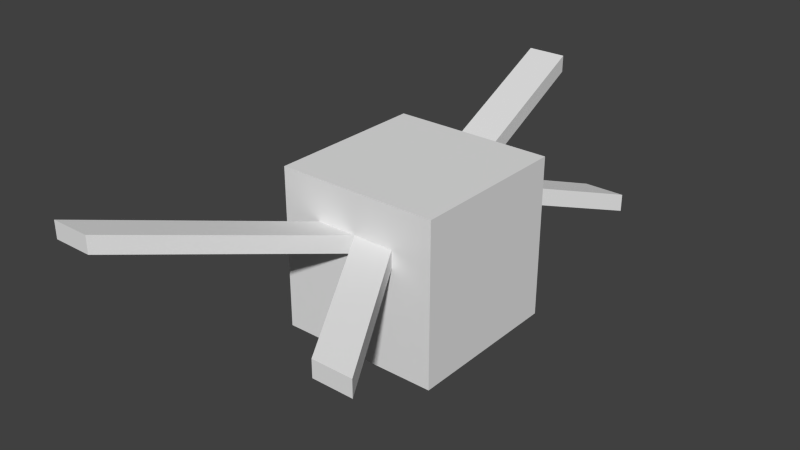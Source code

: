 # Source: crab_monster.blend  (saved by Blender 2.57.1; exported with 4.5.12 LTS)
import bpy
from mathutils import Matrix  # noqa: F401  (used for matrix-valued properties, if any)

bpy.ops.wm.read_factory_settings(use_empty=True)
scene = bpy.context.scene
scene.name = 'Scene'

# ---- collections
col_collection_1 = bpy.data.collections.new('Collection 1'); scene.collection.children.link(col_collection_1)

# ---- materials (node trees are filled in below, after node groups)
mat_material = bpy.data.materials.new('Material')
mat_material.alpha_threshold = 0.0
mat_material.use_transparent_shadow = False
mat_material.roughness = 0.5
mat_material.line_color = (0.0, 0.0, 0.0, 1.0)

# ---- material node trees

# ---- world
world_world = bpy.data.worlds.new('World'); scene.world = world_world
world_world.color = (0.05088, 0.05088, 0.05088)
world_world.use_sun_shadow = False
world_world.sun_shadow_jitter_overblur = 0.0
world_world.cycles.sampling_method = 'MANUAL'
world_world.cycles.sample_map_resolution = 256

# ---- meshes
me_cube = bpy.data.meshes.new('Cube')
me_cube.from_pydata([(1.0, 1.0, -1.0), (1.0, -1.0, -1.0), (-1.0, -1.0, -1.0), (-1.0, 1.0, -1.0), (1.0, 1.0, 1.0), (1.0, -1.0, 1.0), (-1.0, -1.0, 1.0), (-1.0, 1.0, 1.0), (1.0, 1.0, 0.285), (1.0, -1.0, 0.285), (-1.0, -1.0, 0.285), (-1.0, 1.0, 0.285), (1.0, 1.0, -0.5), (1.0, 1.0, 0.5), (1.0, -1.0, -0.5), (1.0, -1.0, 0.5), (-1.0, -1.0, -0.5), (-1.0, -1.0, 0.5), (-1.0, 1.0, -0.5), (-1.0, 1.0, 0.5), (1.788e-07, 1.0, -1.0), (-5.96e-08, -1.0, -1.0), (2.682e-07, 1.0, 1.0), (-5.066e-07, -1.0, 1.0), (-2.98e-07, -1.0, 0.285), (2.384e-07, 1.0, 0.285), (-2.086e-07, -1.0, -0.5), (-3.576e-07, -1.0, 0.5), (2.384e-07, 1.0, 0.5), (2.086e-07, 1.0, -0.5), (0.5, 1.0, -1.0), (-0.5, 1.0, -1.0), (0.5, -1.0, -1.0), (-0.5, -1.0, -1.0), (0.5, 1.0, 1.0), (-0.5, 1.0, 1.0), (0.5, -1.0, 1.0), (-0.5, -1.0, 1.0), (-0.5, -1.0, 0.285), (0.5, -1.0, 0.285), (0.5, 1.0, 0.285), (-0.5, 1.0, 0.285), (0.5, -1.0, -0.5), (-0.5, -1.0, -0.5), (-0.5, -1.0, 0.5), (0.5, -1.0, 0.5), (-0.5, 1.0, 0.5), (0.5, 1.0, 0.5), (0.5, 1.0, -0.5), (-0.5, 1.0, -0.5), (1.363, -2.564, 0.15), (1.363, -2.564, -0.06504), (0.8633, -2.564, 0.15), (0.8633, -2.564, -0.06504), (-0.5, -1.0, 0.285), (-0.5, -1.0, 0.5), (-3.576e-07, -1.0, 0.5), (-2.98e-07, -1.0, 0.285), (-1.361, -3.292, 0.9709), (-1.361, -3.292, 0.7559), (-1.861, -3.292, 0.7559), (-1.861, -3.292, 0.9709), (1.196, 2.499, -0.1688), (1.196, 2.499, 0.04618), (0.6961, 2.499, 0.04618), (0.6961, 2.499, -0.1688), (-0.5, 1.0, 0.285), (-0.5, 1.0, 0.5), (2.384e-07, 1.0, 0.5), (2.384e-07, 1.0, 0.285), (-0.2793, 3.354, 1.052), (-0.2793, 3.354, 1.267), (-0.7793, 3.354, 1.052), (-0.7793, 3.354, 1.267)], [], [(0, 12, 14, 1), (12, 8, 9, 14), (8, 13, 15, 9), (13, 4, 5, 15), (2, 16, 18, 3), (16, 10, 11, 18), (10, 17, 19, 11), (17, 6, 7, 19), (30, 0, 1, 32), (32, 21, 20, 30), (21, 33, 31, 20), (33, 2, 3, 31), (4, 34, 36, 5), (34, 22, 23, 36), (22, 35, 37, 23), (35, 7, 6, 37), (14, 42, 32, 1), (42, 26, 21, 32), (26, 43, 33, 21), (43, 16, 2, 33), (9, 39, 42, 14), (39, 24, 26, 42), (24, 38, 43, 26), (38, 10, 16, 43), (15, 45, 39, 9), (44, 17, 10, 38), (5, 36, 45, 15), (36, 23, 27, 45), (23, 37, 44, 27), (37, 6, 17, 44), (13, 47, 34, 4), (47, 28, 22, 34), (28, 46, 35, 22), (46, 19, 7, 35), (8, 40, 47, 13), (41, 11, 19, 46), (12, 48, 40, 8), (48, 29, 25, 40), (29, 49, 41, 25), (49, 18, 11, 41), (0, 30, 48, 12), (30, 20, 29, 48), (20, 31, 49, 29), (31, 3, 18, 49), (39, 45, 50, 51), (45, 27, 52, 50), (24, 39, 51, 53), (27, 24, 53, 52), (50, 52, 53, 51), (44, 38, 54, 55), (27, 44, 55, 56), (38, 24, 57, 54), (24, 27, 56, 57), (57, 56, 58, 59), (54, 57, 59, 60), (56, 55, 61, 58), (55, 54, 60, 61), (58, 61, 60, 59), (47, 40, 62, 63), (28, 47, 63, 64), (40, 25, 65, 62), (25, 28, 64, 65), (62, 65, 64, 63), (41, 46, 67, 66), (46, 28, 68, 67), (25, 41, 66, 69), (28, 25, 69, 68), (68, 69, 70, 71), (69, 66, 72, 70), (67, 68, 71, 73), (66, 67, 73, 72), (70, 72, 73, 71)])
_uv = me_cube.uv_layers.new(name='UVTex')
_uv.uv.foreach_set('vector', [0.3075, 0.6718, 0.3075, 0.7487, 0.0, 0.7487, 1.833e-08, 0.6718, 0.3075, 0.0, 0.3075, 0.1207, 0.0, 0.1207, 6.415e-08, 4.582e-09, 0.6142, 0.2013, 0.6132, 0.2414, 0.3075, 0.2414, 0.3085, 0.2013, 0.615, 0.8256, 0.615, 0.9025, 0.3075, 0.9025, 0.3075, 0.8256, 0.3075, 0.8256, 0.3075, 0.7487, 0.615, 0.7487, 0.615, 0.8256, 0.0, 0.2414, 0.0, 0.1207, 0.3075, 0.1207, 0.3075, 0.2414, 0.3084, 0.04037, 0.3075, 3.666e-08, 0.615, 0.0, 0.6159, 0.04037, 0.4479, 0.3183, 0.4479, 0.2414, 0.7554, 0.2414, 0.7554, 0.3183, 0.615, 0.5949, 0.615, 0.6718, 0.3075, 0.6718, 0.3075, 0.5949, 0.3743, 0.449, 0.3743, 0.3721, 0.6818, 0.3721, 0.6818, 0.449, 9.165e-09, 0.6718, 0.0, 0.5949, 0.3075, 0.5949, 0.3075, 0.6718, 0.3075, 0.7487, 0.3075, 0.6718, 0.615, 0.6718, 0.615, 0.7487, 0.615, 0.04382, 0.615, 0.1207, 0.3075, 0.1207, 0.3075, 0.04382, 0.3075, 0.5181, 0.3075, 0.5949, 1.833e-08, 0.5949, 0.0, 0.5181, 0.615, 0.1207, 0.615, 0.1976, 0.3075, 0.1976, 0.3075, 0.1207, 0.615, 0.5181, 0.615, 0.5949, 0.3075, 0.5949, 0.3075, 0.5181, 0.8991, 0.2414, 0.8222, 0.2414, 0.8222, 0.1645, 0.8991, 0.1645, 0.9735, 0.6365, 0.8967, 0.6365, 0.8967, 0.5597, 0.9735, 0.5597, 0.8991, 0.3183, 0.8222, 0.3183, 0.8222, 0.2414, 0.8991, 0.2414, 0.9562, 0.449, 0.8793, 0.449, 0.8793, 0.3721, 0.9562, 0.3721, 0.6928, 0.1207, 0.6159, 0.1207, 0.6159, 4.582e-08, 0.6928, 0.0, 0.6919, 0.7156, 0.615, 0.7156, 0.615, 0.5949, 0.6919, 0.5949, 0.8457, 0.7156, 0.7688, 0.7156, 0.7688, 0.5949, 0.8457, 0.5949, 0.7688, 0.7156, 0.6919, 0.7156, 0.6919, 0.5949, 0.7688, 0.5949, 0.8688, 0.5181, 0.792, 0.5181, 0.792, 0.485, 0.8688, 0.485, 0.9302, 0.3538, 0.8533, 0.3538, 0.8533, 0.3208, 0.9302, 0.3208, 0.9333, 0.7925, 0.8564, 0.7925, 0.8564, 0.7156, 0.9333, 0.7156, 0.9759, 0.1645, 0.8991, 0.1645, 0.8991, 0.08764, 0.9759, 0.08764, 0.9759, 0.08317, 0.8991, 0.08317, 0.8991, 0.006287, 0.9759, 0.006287, 0.9759, 0.2414, 0.8991, 0.2414, 0.8991, 0.1645, 0.9759, 0.1645, 0.8222, 0.08317, 0.8222, 0.006287, 0.8991, 0.006287, 0.8991, 0.08317, 0.8222, 0.16, 0.8222, 0.08317, 0.8991, 0.08317, 0.8991, 0.16, 0.7847, 0.9793, 0.7078, 0.9793, 0.7078, 0.9025, 0.7847, 0.9025, 0.8793, 0.449, 0.8025, 0.449, 0.8025, 0.3721, 0.8793, 0.3721, 0.6928, 0.07688, 0.6928, 0.0, 0.7258, 1.833e-08, 0.7258, 0.07688, 0.9601, 0.8256, 0.9601, 0.9025, 0.927, 0.9025, 0.927, 0.8256, 0.7357, 0.7925, 0.7357, 0.7156, 0.8564, 0.7156, 0.8564, 0.7925, 0.615, 0.7925, 0.615, 0.7156, 0.7357, 0.7156, 0.7357, 0.7925, 0.6818, 0.449, 0.6818, 0.3721, 0.8025, 0.3721, 0.8025, 0.449, 0.615, 0.1976, 0.615, 0.1207, 0.7357, 0.1207, 0.7357, 0.1976, 0.9009, 0.5539, 0.9009, 0.477, 0.9778, 0.477, 0.9778, 0.5539, 0.8991, 0.3183, 0.8991, 0.2414, 0.9759, 0.2414, 0.9759, 0.3183, 0.8457, 0.7156, 0.8457, 0.6388, 0.9225, 0.6388, 0.9225, 0.7156, 0.7847, 0.9025, 0.8615, 0.9025, 0.8615, 0.9793, 0.7847, 0.9793, 0.8897, 0.5597, 0.8967, 0.5949, 0.6219, 0.5949, 0.615, 0.5597, 0.7554, 0.04223, 0.8222, 0.006287, 0.8222, 0.2823, 0.7554, 0.3183, 0.927, 0.8256, 0.8911, 0.8923, 0.615, 0.8923, 0.651, 0.8256, 0.9009, 0.5181, 0.8942, 0.5539, 0.615, 0.5539, 0.6218, 0.5181, 0.6911, 0.2414, 0.6142, 0.2414, 0.6142, 0.2083, 0.6911, 0.2083, 0.697, 0.1091, 0.6928, 0.07715, 0.697, 0.07688, 0.7012, 0.1091, 0.107, 0.9269, 0.03264, 0.9367, 0.032, 0.9269, 0.107, 0.9172, 0.2093, 0.9269, 0.2836, 0.9172, 0.2843, 0.9269, 0.2093, 0.9367, 0.7038, 0.2086, 0.708, 0.2406, 0.7038, 0.2409, 0.6996, 0.2086, 0.792, 0.4651, 0.7841, 0.5181, 0.3743, 0.5181, 0.3821, 0.4651, 0.4099, 0.2414, 0.4479, 0.3068, 0.03806, 0.3068, 0.0, 0.2414, 0.4467, 0.3068, 0.4087, 0.3721, 0.0, 0.3721, 0.03796, 0.3068, 0.8442, 0.3208, 0.8533, 0.3721, 0.4557, 0.3721, 0.4467, 0.3208, 0.8688, 0.485, 0.792, 0.485, 0.792, 0.4519, 0.8688, 0.4519, 0.615, 0.8256, 0.6237, 0.7933, 0.8778, 0.7933, 0.8692, 0.8256, 0.0, 0.8184, 0.03098, 0.7487, 0.2925, 0.7487, 0.2615, 0.8184, 0.0301, 0.8862, 0.0, 0.8184, 0.2541, 0.8184, 0.2843, 0.8862, 0.04051, 0.9172, 0.032, 0.8862, 0.2757, 0.8862, 0.2843, 0.9172, 0.9333, 0.7925, 0.9333, 0.7156, 0.9664, 0.7156, 0.9664, 0.7925, 0.7054, 0.07688, 0.7096, 0.1088, 0.7054, 0.1091, 0.7012, 0.07688, 0.1343, 0.9269, 0.2086, 0.9172, 0.2093, 0.9269, 0.1343, 0.9367, 0.9365, 0.9122, 0.8622, 0.922, 0.8615, 0.9122, 0.9365, 0.9025, 0.6953, 0.2414, 0.6911, 0.2089, 0.6953, 0.2086, 0.6996, 0.2414, 0.3234, 0.9515, 0.3075, 0.9025, 0.6919, 0.9025, 0.7078, 0.9515, 0.0, 0.5181, 0.008231, 0.4451, 0.3743, 0.4451, 0.366, 0.5181, 0.008231, 0.4451, 0.0, 0.3721, 0.366, 0.3721, 0.3743, 0.4451, 0.3075, 1.0, 0.3195, 0.9515, 0.7001, 0.9515, 0.6881, 1.0, 0.9556, 0.6388, 0.9556, 0.7156, 0.9225, 0.7156, 0.9225, 0.6388])
me_cube.materials.append(mat_material)
me_cube.use_remesh_preserve_volume = False
me_cube.use_remesh_preserve_attributes = False
me_cube.use_mirror_vertex_groups = False
me_cube.update()

# ---- objects
ob_cube = bpy.data.objects.new('Cube', me_cube)

# ---- transforms, parenting, visibility, modifiers, constraints
ob_cube.location = (0.0, 0.0, 0.0)
ob_cube.scale = (50.0, 50.0, 50.0)
ob_cube.lock_rotations_4d = False
ob_cube.empty_display_type = 'ARROWS'
ob_cube.lineart.crease_threshold = 0.0

# ---- collection membership
col_collection_1.objects.link(ob_cube)

# ---- scene / render settings (as saved in the file)
scene.frame_start = 1; scene.frame_end = 250; scene.frame_set(1)
scene.render.engine = 'BLENDER_EEVEE_NEXT'
scene.render.image_settings.color_mode = 'RGB'
scene.render.image_settings.compression = 90
scene.render.resolution_percentage = 50
scene.render.dither_intensity = 0.0
scene.render.bake_margin = 2
scene.render.bake_bias = 0.0
scene.cycles.use_denoising = False
scene.cycles.samples = 10
scene.cycles.sampling_pattern = 'TABULATED_SOBOL'
scene.cycles.light_sampling_threshold = 0.0
scene.cycles.use_adaptive_sampling = False
scene.cycles.use_light_tree = False
scene.cycles.blur_glossy = 0.0
scene.cycles.volume_bounces = 1
scene.cycles.pixel_filter_type = 'GAUSSIAN'
scene.cycles.sample_clamp_indirect = 0.0
scene.view_settings.view_transform = 'Standard'
scene.unit_settings.scale_length = 0.01
bpy.context.view_layer.update()

# ---- added for rendering (the .blend has no active camera and no usable light): camera, sun
cam_auto = bpy.data.cameras.new('AutoCamera')
cam_auto.lens = 50.0
cam_auto.sensor_width = 36.0
cam_auto.clip_end = 6273.49
ob_auto_camera = bpy.data.objects.new('AutoCamera', cam_auto)
scene.collection.objects.link(ob_auto_camera)
ob_auto_camera.location = (345.022, -427.401, 292.645)
ob_auto_camera.rotation_euler = (1.09748, -7.21219e-08, 0.694738)
scene.camera = ob_auto_camera
light_auto_sun = bpy.data.lights.new('AutoSun', 'SUN')
light_auto_sun.energy = 3.0
light_auto_sun.angle = 0.0523599
ob_auto_sun = bpy.data.objects.new('AutoSun', light_auto_sun)
scene.collection.objects.link(ob_auto_sun)
ob_auto_sun.rotation_euler = (0.872665, 0.174533, 0.523599)
bpy.context.view_layer.update()
